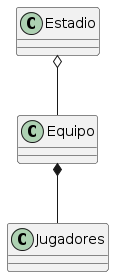

The diagram above was rendered by PlantUML. Its source (embedded in the PNG):
@startuml
class Estadio
Estadio o-- Equipo 
Equipo  *-- Jugadores
@enduml